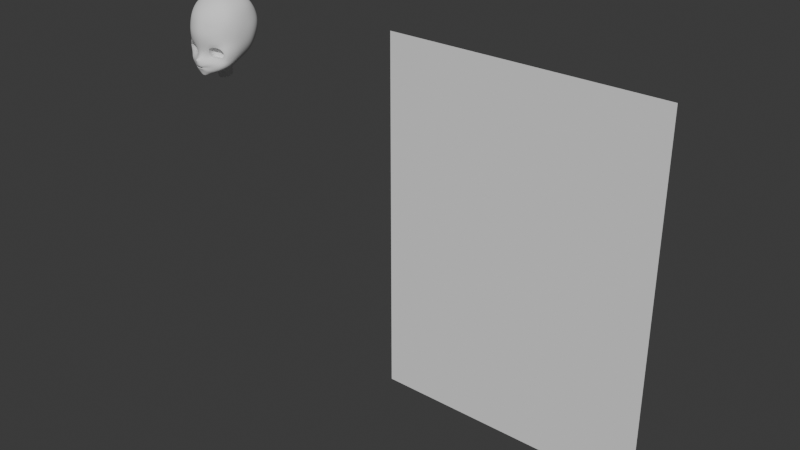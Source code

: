 # Source: fusako003.blend  (saved by Blender 4.2.66; exported with 4.5.12 LTS)
import bpy
from mathutils import Matrix  # noqa: F401  (used for matrix-valued properties, if any)

bpy.ops.wm.read_factory_settings(use_empty=True)
scene = bpy.context.scene
scene.name = 'Scene'

# ---- collections
col_collection = bpy.data.collections.new('Collection'); scene.collection.children.link(col_collection)

# ---- node groups
ng_smooth_by_angle = bpy.data.node_groups.new('Smooth by Angle', 'GeometryNodeTree')
_s = ng_smooth_by_angle.interface.new_socket(name='Mesh', in_out='OUTPUT', socket_type='NodeSocketGeometry')
_s = ng_smooth_by_angle.interface.new_socket(name='Mesh', in_out='INPUT', socket_type='NodeSocketGeometry')
_s = ng_smooth_by_angle.interface.new_socket(name='Angle', in_out='INPUT', socket_type='NodeSocketFloat')
_s.subtype = 'ANGLE'
_s.default_value = 0.5236
_s.min_value = 0.0
_s.max_value = 3.142
_s.description = 'Maximum face angle for smooth edges'
_s = ng_smooth_by_angle.interface.new_socket(name='Ignore Sharpness', in_out='INPUT', socket_type='NodeSocketBool')
_s.force_non_field = True
ng_smooth_by_angle.description = 'Set the sharpness of mesh edges based on the angle between the neighboring faces'
ng_smooth_by_angle.is_modifier = True
_N = ng_smooth_by_angle.nodes; _L = ng_smooth_by_angle.links
n0 = _N.new('GeometryNodeSetShadeSmooth'); n0.name = 'Set Shade Smooth'; n0.location = (120, -80)
n0.domain = 'EDGE'
n1 = _N.new('GeometryNodeSetShadeSmooth'); n1.name = 'Set Shade Smooth.001'; n1.location = (300, -80)
n2 = _N.new('NodeGroupOutput'); n2.name = 'Group Output'; n2.location = (480, -80)
n3 = _N.new('GeometryNodeInputMeshEdgeAngle'); n3.name = 'Edge Angle'; n3.location = (-440, -240)
n4 = _N.new('NodeGroupInput'); n4.name = 'Group Input'; n4.location = (-80, -80)
n5 = _N.new('GeometryNodeInputEdgeSmooth'); n5.name = 'Is Edge Smooth'; n5.location = (-260, -120)
n6 = _N.new('GeometryNodeInputShadeSmooth'); n6.name = 'Is Shade Smooth'; n6.location = (-440, -397)
n7 = _N.new('FunctionNodeCompare'); n7.name = 'Compare'; n7.location = (-260, -260)
n7.operation = 'LESS_EQUAL'
n7.inputs[6].default_value = (0.0, 0.0, 0.0, 0.0)
n7.inputs[7].default_value = (0.0, 0.0, 0.0, 0.0)
n8 = _N.new('FunctionNodeBooleanMath'); n8.name = 'Boolean Math.001'; n8.location = (-80, -260)
n9 = _N.new('NodeGroupInput'); n9.name = 'Group Input.001'; n9.location = (-440, -329)
n10 = _N.new('NodeGroupInput'); n10.name = 'Group Input.002'; n10.location = (-259, -189)
n11 = _N.new('FunctionNodeBooleanMath'); n11.name = 'Boolean Math'; n11.location = (-80, -149)
n11.operation = 'OR'
n12 = _N.new('FunctionNodeBooleanMath'); n12.name = 'Boolean Math.002'; n12.location = (-260, -380)
n12.operation = 'OR'
n13 = _N.new('NodeGroupInput'); n13.name = 'Group Input.003'; n13.location = (-440, -460)
_L.new(n3.outputs[0], n7.inputs[0])
_L.new(n1.outputs[0], n2.inputs[0])
_L.new(n9.outputs[1], n7.inputs[1])
_L.new(n7.outputs[0], n8.inputs[0])
_L.new(n4.outputs[0], n0.inputs[0])
_L.new(n0.outputs[0], n1.inputs[0])
_L.new(n8.outputs[0], n0.inputs[2])
_L.new(n10.outputs[2], n11.inputs[1])
_L.new(n5.outputs[0], n11.inputs[0])
_L.new(n11.outputs[0], n0.inputs[1])
_L.new(n13.outputs[2], n12.inputs[1])
_L.new(n6.outputs[0], n12.inputs[0])
_L.new(n12.outputs[0], n8.inputs[1])
n2.is_active_output = True

# ---- world
world_world = bpy.data.worlds.new('World'); scene.world = world_world
world_world.use_nodes = True; world_world.node_tree.nodes.clear()
_N = world_world.node_tree.nodes; _L = world_world.node_tree.links
n0 = _N.new('ShaderNodeOutputWorld'); n0.name = 'World Output'; n0.location = (300, 300)
n1 = _N.new('ShaderNodeBackground'); n1.name = 'Background'; n1.location = (10, 300)
n1.inputs[0].default_value = (0.05088, 0.05088, 0.05088, 1.0)
_L.new(n1.outputs[0], n0.inputs[0])
n0.is_active_output = True
world_world.color = (0.05088, 0.05088, 0.05088)
world_world.sun_shadow_jitter_overblur = 0.0

# ---- meshes
me_plane = bpy.data.meshes.new('Plane')
me_plane.from_pydata([(-1.0, -1.0, 0.0), (1.0, -1.0, 0.0), (-1.0, 1.0, 0.0), (1.0, 1.0, 0.0)], [], [(0, 1, 3, 2)])
_uv = me_plane.uv_layers.new(name='UVMap')
_uv.uv.foreach_set('vector', [0.0, 0.0, 1.0, 0.0, 1.0, 1.0, 0.0, 1.0])
me_plane.update()
me_circle = bpy.data.meshes.new('Circle')
me_circle.from_pydata([(0.04965, -0.09972, 1.038), (0.03247, -0.1073, 1.034), (0.02822, -0.1042, 1.019), (0.03034, -0.09807, 1.004), (0.05116, -0.09078, 1.0), (0.07065, -0.08615, 1.003), (0.08248, -0.08395, 1.019), (0.06796, -0.0918, 1.037), (0.05645, -0.1032, 1.049), (0.027, -0.1136, 1.042), (0.01999, -0.109, 1.02), (0.02031, -0.1096, 1.0), (0.05852, -0.09544, 0.9913), (0.08337, -0.08508, 0.991), (0.09066, -0.07825, 1.02), (0.08041, -0.0824, 1.047), (0.0, -0.1262, 0.9716), (0.004598, -0.1271, 0.9716), (0.01328, -0.1219, 0.9684), (0.00646, -0.1245, 0.967), (0.0, -0.1239, 0.9672), (0.0003219, -0.1312, 0.9774), (0.009918, -0.1292, 0.9767), (0.0297, -0.1109, 0.9711), (0.02259, -0.1176, 0.9595), (0.0002288, -0.117, 0.9546), (1.124e-07, -0.1184, 1.037), (-4.249e-07, -0.1137, 1.02), (1.624e-06, -0.1194, 1.003), (0.01369, -0.1247, 0.9909), (2.305e-05, -0.1385, 0.9971), (0.0595, -0.095, 0.9547), (-6.127e-05, -0.1126, 0.9346), (0.02988, -0.1003, 0.944), (0.0521, -0.1012, 0.9798), (0.07851, -0.09185, 0.9748), (0.08905, -0.04976, 0.9914), (0.09384, -0.04651, 1.019), (0.06522, -0.04943, 0.9599), (1.638e-05, -0.1052, 0.9359), (0.03505, -0.05396, 0.9523), (0.07984, -0.05157, 0.9726), (0.06421, -0.09818, 1.077), (0.02598, -0.1205, 1.073), (0.08339, -0.07649, 1.076), (-3.48e-08, -0.1255, 1.071), (0.09448, -0.04178, 1.053), (-8.619e-05, -0.1351, 0.9927), (0.003408, -0.1334, 0.9945), (-6.141e-06, -0.1314, 0.9993), (0.003426, -0.1276, 0.9963), (0.0034, -0.1329, 0.9917), (0.003269, -0.1245, 0.9672), (0.01067, -0.1179, 0.9551), (0.01322, -0.1078, 0.9382), (0.01319, -0.1055, 0.9397), (0.0377, -0.09495, 1.002), (0.03836, -0.1027, 0.9947), (0.008485, -0.1247, 0.9708), (0.02237, -0.1207, 0.9741), (0.03477, -0.114, 0.9844), (0.05455, -0.09304, 1.135), (0.02415, -0.1098, 1.126), (-1.555e-08, -0.1144, 1.13), (0.07931, -0.001603, 1.166), (0.04209, -0.004613, 1.191), (-9.311e-09, -0.007121, 1.201), (0.06097, 0.06303, 1.155), (0.03456, 0.07201, 1.164), (-3.864e-09, 0.07401, 1.168), (0.07234, 0.08208, 1.084), (0.0395, 0.1025, 1.086), (-1.005e-09, 0.1091, 1.085), (0.05832, 0.05943, 1.015), (0.02969, 0.07299, 1.015), (-1.574e-10, 0.07768, 1.015), (0.01847, 0.004085, 0.9245), (0.02648, 0.04969, 0.9912), (5.06e-11, 0.04944, 0.9905), (0.1002, 0.004025, 1.088), (0.02344, -0.1163, 1.1), (1.794e-08, -0.1222, 1.1), (0.06157, -0.09622, 1.102), (0.03894, 0.09362, 1.125), (2.093e-09, 0.1011, 1.126), (0.06711, 0.07973, 1.12), (0.09366, 0.002499, 1.124), (0.04235, -0.04724, 1.187), (1.222e-08, -0.0467, 1.191), (0.07777, -0.0473, 1.16), (0.09988, -0.03867, 1.083), (0.09664, -0.03434, 1.124), (0.08954, 0.0004854, 1.023), (0.03841, 0.03639, 1.186), (6.348e-09, 0.03263, 1.198), (0.07421, 0.03662, 1.162), (0.09429, 0.04179, 1.086), (0.08493, 0.03911, 1.126), (0.08205, 0.03494, 1.017), (-1.441e-08, -0.07416, 1.177), (0.08652, -0.07206, 1.116), (0.03403, -0.08041, 1.168), (0.0693, -0.06797, 1.151), (0.03521, 0.08754, 1.046), (4.251e-10, 0.09261, 1.049), (0.06778, 0.07332, 1.046), (0.09841, 0.002591, 1.05), (0.09031, 0.03983, 1.049), (0.0, 0.01225, 0.927), (-6.185e-13, 0.008372, 0.9569), (0.019, 0.0004832, 0.9555), (0.02714, -0.01374, 0.9192), (0.02917, -0.01825, 0.951), (0.02351, -0.02673, 0.9153), (0.02533, -0.03203, 0.9463), (0.01357, -0.03624, 0.9124), (0.01463, -0.04211, 0.9427), (0.0, -0.03972, 0.9113), (1.077e-06, -0.0458, 0.9413), (3.256e-12, 0.01501, 0.9701), (0.02582, 0.005986, 0.9663), (0.03831, -0.01822, 0.9567), (0.03318, -0.03624, 0.9503), (0.02561, -0.04356, 0.9476), (-4.347e-06, -0.05395, 0.9451), (0.0756, -0.001051, 0.9903), (0.06587, 0.02541, 0.9933), (0.04803, 0.04255, 0.9924), (0.02309, 0.03077, 0.9774), (-1.396e-11, 0.03524, 0.9761), (0.05728, -0.009396, 0.9731), (0.04675, 0.01354, 0.9779), (0.03826, 0.02743, 0.9842), (0.041, -0.1035, 1.036), (0.04172, -0.109, 1.046), (0.04468, -0.1117, 1.076), (0.04102, -0.1047, 1.121), (0.04406, -0.1076, 1.1), (1.539e-08, -0.0966, 1.156), (0.02512, -0.09726, 1.149), (0.05103, -0.08323, 1.041), (0.02924, -0.09322, 1.036), (0.0247, -0.08916, 1.019), (0.02637, -0.08104, 1.002), (0.0517, -0.07137, 0.9974), (0.07592, -0.06487, 0.9998), (0.08991, -0.06232, 1.019), (0.07215, -0.07273, 1.039), (0.03458, -0.07691, 0.9995), (0.03792, -0.08825, 1.039), (0.03242, -0.07163, 1.022), (0.04754, -0.06636, 1.022), (0.0, -0.1107, 0.9785), (0.006297, -0.1107, 0.9782), (0.01961, -0.1086, 0.9682), (0.008287, -0.1077, 0.9611), (0.0, -0.1079, 0.9623), (0.0, -0.1079, 0.9623), (0.01241, -0.1102, 0.9769), (0.0, -0.09282, 0.9785), (0.006297, -0.09276, 0.9782), (0.01961, -0.09075, 0.9682), (0.008287, -0.08985, 0.9611), (0.0, -0.08999, 0.9623), (0.0, -0.08998, 0.9623), (0.01241, -0.09228, 0.9769), (0.0, -0.0914, 0.9704), (0.007292, -0.09131, 0.9696)], [], [(7, 6, 14, 15), (5, 4, 12, 13), (3, 2, 10, 11), (133, 0, 8, 134), (0, 7, 15, 8), (6, 5, 13, 14), (56, 3, 11, 57), (2, 1, 9, 10), (18, 19, 24, 23), (16, 17, 22, 21), (52, 20, 25, 53), (58, 18, 23, 59), (11, 10, 27, 28), (10, 9, 26, 27), (11, 50, 48, 29), (22, 29, 48, 51), (35, 34, 23, 31), (54, 53, 25, 32), (31, 23, 24, 33), (13, 12, 34, 35), (59, 60, 29, 22), (60, 57, 11, 29), (14, 13, 36, 37), (35, 31, 38, 41), (31, 33, 40, 38), (13, 35, 41, 36), (54, 32, 39, 55), (26, 9, 43, 45), (8, 15, 44, 42), (134, 8, 42, 135), (46, 15, 14, 37), (33, 54, 55, 40), (48, 50, 49, 30), (49, 50, 11, 28), (51, 48, 30, 47), (47, 21, 22, 51), (33, 24, 53, 54), (19, 52, 53, 24), (34, 12, 57, 60), (23, 34, 60, 59), (17, 58, 59, 22), (4, 56, 57, 12), (81, 80, 62, 63), (137, 82, 61, 136), (88, 87, 65, 66), (87, 89, 64, 65), (94, 93, 68, 69), (93, 95, 67, 68), (84, 83, 71, 72), (83, 85, 70, 71), (104, 103, 74, 75), (103, 105, 73, 74), (75, 74, 77, 78), (100, 102, 61, 82), (97, 85, 67, 95), (96, 70, 85, 97), (44, 100, 82, 42), (68, 67, 85, 83), (69, 68, 83, 84), (135, 42, 82, 137), (45, 43, 80, 81), (79, 86, 91, 90), (86, 64, 89, 91), (101, 102, 89, 87), (99, 101, 87, 88), (107, 96, 79, 106), (105, 70, 96, 107), (79, 96, 97, 86), (86, 97, 95, 64), (65, 64, 95, 93), (66, 65, 93, 94), (138, 139, 101, 99), (61, 102, 101, 139), (90, 91, 100, 44), (91, 89, 102, 100), (90, 44, 15, 46), (73, 105, 107, 98), (98, 107, 106, 92), (71, 70, 105, 103), (72, 71, 103, 104), (106, 79, 90, 46), (92, 106, 46, 37), (108, 109, 110, 76), (76, 110, 112, 111), (111, 112, 114, 113), (113, 114, 116, 115), (115, 116, 118, 117), (118, 116, 123, 124), (116, 114, 122, 123), (114, 112, 121, 122), (112, 110, 120, 121), (110, 109, 119, 120), (128, 120, 119, 129), (130, 121, 120, 131), (92, 125, 126, 98), (132, 127, 126, 131), (39, 124, 123, 55), (98, 126, 127, 73), (77, 74, 73, 127), (40, 55, 123, 122), (38, 40, 122, 121), (120, 128, 132, 131), (125, 130, 131, 126), (77, 128, 129, 78), (128, 77, 127, 132), (125, 92, 37, 36), (130, 125, 36, 41), (121, 130, 41, 38), (43, 135, 137, 80), (80, 137, 136, 62), (9, 134, 135, 43), (1, 133, 134, 9), (63, 62, 139, 138), (62, 136, 61, 139), (5, 6, 146, 145), (133, 1, 141, 149), (2, 3, 143, 142), (6, 7, 147, 146), (3, 56, 148, 143), (0, 133, 149, 140), (7, 0, 140, 147), (4, 5, 145, 144), (56, 4, 144, 148), (1, 2, 142, 141), (150, 148, 144, 151), (149, 150, 151, 140), (150, 149, 141, 142), (148, 150, 142, 143), (146, 147, 140, 151), (145, 146, 151, 144), (20, 52, 157, 156), (18, 58, 158, 154), (52, 19, 155, 157), (58, 17, 153, 158), (19, 18, 154, 155), (17, 16, 152, 153), (156, 157, 164, 163), (154, 158, 165, 161), (157, 155, 162, 164), (155, 154, 161, 162), (153, 152, 159, 160), (158, 153, 160, 165), (166, 164, 162, 167), (159, 166, 167, 160), (161, 165, 160, 167), (161, 167, 162)])
me_circle.polygons.foreach_set('use_smooth', [True] * 146)
_k = set([(0, 7), (0, 133), (1, 2), (1, 133), (2, 3), (3, 56), (4, 5), (4, 56), (5, 6), (6, 7), (140, 147), (140, 149), (141, 142), (141, 149), (142, 143), (143, 148), (144, 145), (144, 148), (145, 146), (146, 147)])
me_circle.attributes.new('sharp_edge', 'BOOLEAN', 'EDGE').data.foreach_set('value', [ (min(e.vertices), max(e.vertices)) in _k for e in me_circle.edges])
_k = {(0, 133): 1.0, (1, 2): 1.0, (2, 3): 1.0, (3, 56): 1.0, (4, 5): 1.0, (5, 6): 1.0, (6, 7): 1.0, (0, 7): 1.0, (16, 17): 1.0, (18, 58): 1.0, (18, 19): 1.0, (20, 52): 1.0, (19, 52): 1.0, (4, 56): 1.0, (17, 58): 1.0, (1, 133): 1.0, (143, 148): 1.0, (142, 143): 1.0, (141, 142): 1.0, (140, 149): 1.0, (144, 145): 1.0, (145, 146): 1.0, (146, 147): 1.0, (140, 147): 1.0, (144, 148): 1.0, (141, 149): 1.0}
me_circle.attributes.new('crease_edge', 'FLOAT', 'EDGE').data.foreach_set('value', [_k.get((min(e.vertices), max(e.vertices)), 0.0) for e in me_circle.edges])
_uv = me_circle.uv_layers.new(name='UVMap')
_uv.uv.foreach_set('vector', [0.0, 0.0, 0.0, 0.0, 0.0, 0.0, 0.0, 0.0, 0.0, 0.0, 0.0, 0.0, 0.0, 0.0, 0.0, 0.0, 0.0, 0.0, 0.0, 0.0, 0.0, 0.0, 0.0, 0.0, 0.0, 0.0, 0.0, 0.0, 0.0, 0.0, 0.0, 0.0, 0.0, 0.0, 0.0, 0.0, 0.0, 0.0, 0.0, 0.0, 0.0, 0.0, 0.0, 0.0, 0.0, 0.0, 0.0, 0.0, 0.0, 0.0, 0.0, 0.0, 0.0, 0.0, 0.0, 0.0, 0.0, 0.0, 0.0, 0.0, 0.0, 0.0, 0.0, 0.0, 0.0, 0.0, 0.0, 0.0, 0.0, 0.0, 0.0, 0.0, 0.0, 0.0, 0.0, 0.0, 0.0, 0.0, 0.0, 0.0, 0.0, 0.0, 0.0, 0.0, 0.0, 0.0, 0.0, 0.0, 0.0, 0.0, 0.0, 0.0, 0.0, 0.0, 0.0, 0.0, 0.0, 0.0, 0.0, 0.0, 0.0, 0.0, 0.0, 0.0, 0.0, 0.0, 0.0, 0.0, 0.0, 0.0, 0.0, 0.0, 0.0, 0.0, 0.0, 0.0, 0.0, 0.0, 0.0, 0.0, 0.0, 0.0, 0.0, 0.0, 0.0, 0.0, 0.0, 0.0, 0.0, 0.0, 0.0, 0.0, 0.0, 0.0, 0.0, 0.0, 0.0, 0.0, 0.0, 0.0, 0.0, 0.0, 0.0, 0.0, 0.0, 0.0, 0.0, 0.0, 0.0, 0.0, 0.0, 0.0, 0.0, 0.0, 0.0, 0.0, 0.0, 0.0, 0.0, 0.0, 0.0, 0.0, 0.0, 0.0, 0.0, 0.0, 0.0, 0.0, 0.0, 0.0, 0.0, 0.0, 0.0, 0.0, 0.0, 0.0, 0.0, 0.0, 0.0, 0.0, 0.0, 0.0, 0.0, 0.0, 0.0, 0.0, 0.0, 0.0, 0.0, 0.0, 0.0, 0.0, 0.0, 0.0, 0.0, 0.0, 0.0, 0.0, 0.0, 0.0, 0.0, 0.0, 0.0, 0.0, 0.0, 0.0, 0.0, 0.0, 0.0, 0.0, 0.0, 0.0, 0.0, 0.0, 0.0, 0.0, 0.0, 0.0, 0.0, 0.0, 0.0, 0.0, 0.0, 0.0, 0.0, 0.0, 0.0, 0.0, 0.0, 0.0, 0.0, 0.0, 0.0, 0.0, 0.0, 0.0, 0.0, 0.0, 0.0, 0.0, 0.0, 0.0, 0.0, 0.0, 0.0, 0.0, 0.0, 0.0, 0.0, 0.0, 0.0, 0.0, 0.0, 0.0, 0.0, 0.0, 0.0, 0.0, 0.0, 0.0, 0.0, 0.0, 0.0, 0.0, 0.0, 0.0, 0.0, 0.0, 0.0, 0.0, 0.0, 0.0, 0.0, 0.0, 0.0, 0.0, 0.0, 0.0, 0.0, 0.0, 0.0, 0.0, 0.0, 0.0, 0.0, 0.0, 0.0, 0.0, 0.0, 0.0, 0.0, 0.0, 0.0, 0.0, 0.0, 0.0, 0.0, 0.0, 0.0, 0.0, 0.0, 0.0, 0.0, 0.0, 0.0, 0.0, 0.0, 0.0, 0.0, 0.0, 0.0, 0.0, 0.0, 0.0, 0.0, 0.0, 0.0, 0.0, 0.0, 0.0, 0.0, 0.0, 0.0, 0.0, 0.0, 0.0, 0.0, 0.0, 0.0, 0.0, 0.0, 0.0, 0.0, 0.0, 0.0, 0.0, 0.0, 0.0, 0.0, 0.0, 0.0, 0.0, 0.0, 0.0, 0.0, 0.0, 0.0, 0.0, 0.0, 0.0, 0.0, 0.0, 0.0, 0.0, 0.0, 0.0, 0.0, 0.0, 0.0, 0.0, 0.0, 0.0, 0.0, 0.0, 0.0, 0.0, 0.0, 0.0, 0.0, 0.0, 0.0, 0.0, 0.0, 0.0, 0.0, 0.0, 0.0, 0.0, 0.0, 0.0, 0.0, 0.0, 0.0, 0.0, 0.0, 0.0, 0.0, 0.0, 0.0, 0.0, 0.0, 0.0, 0.0, 0.0, 0.0, 0.0, 0.0, 0.0, 0.0, 0.0, 0.0, 0.0, 0.0, 0.0, 0.0, 0.0, 0.0, 0.0, 0.0, 0.0, 0.0, 0.0, 0.0, 0.0, 0.0, 0.0, 0.0, 0.0, 0.0, 0.0, 0.0, 0.0, 0.0, 0.0, 0.0, 0.0, 0.0, 0.0, 0.0, 0.0, 0.0, 0.0, 0.0, 0.0, 0.0, 0.0, 0.0, 0.0, 0.0, 0.0, 0.0, 0.0, 0.0, 0.0, 0.0, 0.0, 0.0, 0.0, 0.0, 0.0, 0.0, 0.0, 0.0, 0.0, 0.0, 0.0, 0.0, 0.0, 0.0, 0.0, 0.0, 0.0, 0.0, 0.0, 0.0, 0.0, 0.0, 0.0, 0.0, 0.0, 0.0, 0.0, 0.0, 0.0, 0.0, 0.0, 0.0, 0.0, 0.0, 0.0, 0.0, 0.0, 0.0, 0.0, 0.0, 0.0, 0.0, 0.0, 0.0, 0.0, 0.0, 0.0, 0.0, 0.0, 0.0, 0.0, 0.0, 0.0, 0.0, 0.0, 0.0, 0.0, 0.0, 0.0, 0.0, 0.0, 0.0, 0.0, 0.0, 0.0, 0.0, 0.0, 0.0, 0.0, 0.0, 0.0, 0.0, 0.0, 0.0, 0.0, 0.0, 0.0, 0.0, 0.0, 0.0, 0.0, 0.0, 0.0, 0.0, 0.0, 0.0, 0.0, 0.0, 0.0, 0.0, 0.0, 0.0, 0.0, 0.0, 0.0, 0.0, 0.0, 0.0, 0.0, 0.0, 0.0, 0.0, 0.0, 0.0, 0.0, 0.0, 0.0, 0.0, 0.0, 0.0, 0.0, 0.0, 0.0, 0.0, 0.0, 0.0, 0.0, 0.0, 0.0, 0.0, 0.0, 0.0, 0.0, 0.0, 0.0, 0.0, 0.0, 0.0, 0.0, 0.0, 0.0, 0.0, 0.0, 0.0, 0.0, 0.0, 0.0, 0.0, 0.0, 0.0, 0.0, 0.0, 0.0, 0.0, 0.0, 0.0, 0.0, 0.0, 0.0, 0.0, 0.0, 0.0, 0.0, 0.0, 0.0, 0.0, 0.0, 0.0, 0.0, 0.0, 0.0, 0.0, 0.0, 0.0, 0.0, 0.0, 0.0, 0.0, 0.0, 0.0, 0.0, 0.0, 0.0, 0.0, 0.0, 0.0, 0.0, 0.0, 0.0, 0.0, 0.0, 0.0, 0.0, 0.0, 0.0, 0.0, 0.0, 0.0, 0.0, 0.0, 0.0, 0.0, 0.0, 0.0, 0.0, 0.0, 0.0, 0.0, 0.0, 0.0, 0.0, 0.0, 0.0, 0.0, 0.0, 0.0, 0.0, 0.0, 0.0, 0.0, 0.0, 1.0, 0.0, 0.9955, 0.852, 0.9189, 0.7982, 0.9167, 0.0, 0.8333, 0.0, 0.8348, 0.7969, 0.7509, 0.7962, 0.75, 0.0, 0.75, 0.0, 0.7509, 0.7962, 0.6675, 0.7963, 0.6667, 0.0, 0.6667, 0.0, 0.6675, 0.7963, 0.5846, 0.7971, 0.5833, 0.0, 0.5833, 0.0, 0.5846, 0.7971, 0.5, 0.8507, 0.5, 0.0, 0.5, 0.8507, 0.5846, 0.7971, 0.6205, 1.0, 0.5, 1.0, 0.5846, 0.7971, 0.6675, 0.7963, 0.6667, 1.0, 0.6205, 1.0, 0.6675, 0.7963, 0.7509, 0.7962, 0.75, 1.0, 0.6667, 1.0, 0.7509, 0.7962, 0.8348, 0.7969, 0.8333, 1.0, 0.75, 1.0, 0.9189, 0.7982, 0.9955, 0.852, 1.0, 1.0, 0.9167, 1.0, 0.4583, 0.5, 0.9167, 1.0, 1.0, 1.0, 0.5, 0.5, 0.5668, 0.7557, 0.75, 1.0, 0.8333, 1.0, 0.6298, 0.7557, 0.0, 0.0, 0.3836, 0.5114, 0.4262, 0.5114, 0.0, 0.0, 0.0, 0.0, 0.0, 0.0, 0.0, 0.0, 0.0, 0.0, 0.0, 0.0, 0.5, 1.0, 0.6205, 1.0, 0.0, 0.0, 0.0, 0.0, 0.4262, 0.5114, 0.0, 0.0, 0.0, 0.0, 0.0, 0.0, 0.0, 0.0, 0.0, 0.0, 0.0, 0.0, 0.0, 0.0, 0.0, 0.0, 0.0, 0.0, 0.0, 0.0, 0.0, 0.0, 0.0, 0.0, 0.0, 0.0, 0.0, 0.0, 0.0, 0.0, 0.0, 0.0, 0.0, 0.0, 0.0, 0.0, 0.3836, 0.5114, 0.5668, 0.7557, 0.6298, 0.7557, 0.4262, 0.5114, 0.0, 0.0, 0.4583, 0.5, 0.5, 0.5, 0.0, 0.0, 0.0, 0.0, 0.0, 0.0, 0.0, 0.0, 0.0, 0.0, 0.0, 0.0, 0.0, 0.0, 0.0, 0.0, 0.0, 0.0, 0.0, 0.0, 0.0, 0.0, 0.0, 0.0, 0.0, 0.0, 0.0, 0.0, 0.0, 0.0, 0.0, 0.0, 0.0, 0.0, 0.0, 0.0, 0.0, 0.0, 0.0, 0.0, 0.0, 0.0, 0.0, 0.0, 0.0, 0.0, 0.0, 0.0, 0.0, 0.0, 0.0, 0.0, 0.0, 0.0, 0.0, 0.0, 0.0, 0.0, 0.0, 0.0, 0.0, 0.0, 0.0, 0.0, 0.0, 0.0, 0.0, 0.0, 0.0, 0.0, 0.0, 0.0, 0.0, 0.0, 0.0, 0.0, 0.0, 0.0, 0.0, 0.0, 0.0, 0.0, 0.0, 0.0, 0.0, 0.0, 0.0, 0.0, 0.0, 0.0, 0.0, 0.0, 0.0, 0.0, 0.0, 0.0, 0.0, 0.0, 0.0, 0.0, 0.0, 0.0, 0.0, 0.0, 0.0, 0.0, 0.0, 0.0, 0.0, 0.0, 0.0, 0.0, 0.0, 0.0, 0.0, 0.0, 0.0, 0.0, 0.0, 0.0, 0.0, 0.0, 0.0, 0.0, 0.0, 0.0, 0.0, 0.0, 0.0, 0.0, 0.0, 0.0, 0.0, 0.0, 0.0, 0.0, 0.0, 0.0, 0.0, 0.0, 0.0, 0.0, 0.0, 0.0, 0.0, 0.0, 0.0, 0.0, 0.0, 0.0, 0.0, 0.0, 0.0, 0.0, 0.0, 0.0, 0.0, 0.0, 0.0, 0.0, 0.0, 0.0, 0.0, 0.0, 0.0, 0.0, 0.0, 0.0, 0.0, 0.0, 0.0, 0.0, 0.0, 0.0, 0.0, 0.0, 0.0, 0.0, 0.0, 0.0, 0.0, 0.0, 0.0, 0.0, 0.0, 0.0, 0.0, 0.0, 0.0, 0.0, 0.0, 0.0, 0.0, 0.0, 0.0, 0.0, 0.0, 0.0, 0.0, 0.0, 0.0, 0.0, 0.0, 0.0, 0.0, 0.0, 0.0, 0.0, 0.0, 0.0, 0.0, 0.0, 0.0, 0.0, 0.0, 0.0, 0.0, 0.0, 0.0, 0.0, 0.0, 0.0, 0.0, 0.0, 0.0, 0.0, 0.0, 0.0, 0.0, 0.0, 0.0, 0.0, 0.0, 0.0, 0.0, 0.0, 0.0, 0.0, 0.0, 0.0, 0.0, 0.0, 0.0, 0.0, 0.0, 0.0, 0.0, 0.0, 0.0, 0.0, 0.0, 0.0, 0.0, 0.0, 0.0, 0.0, 0.0, 0.0, 0.0, 0.0, 0.0, 0.0, 0.0, 0.0, 0.0, 0.0, 0.0, 0.0, 0.0, 0.0, 0.0, 0.0, 0.0, 0.0, 0.0, 0.0, 0.0, 0.0, 0.0, 0.0, 0.0, 0.0, 0.0, 0.0, 0.0, 0.0, 0.0, 0.0, 0.0, 0.0, 0.0, 0.0, 0.0, 0.0, 0.0, 0.0, 0.0, 0.0, 0.0, 0.0, 0.0, 0.0, 0.0, 0.0, 0.0, 0.0, 0.0, 0.0, 0.0, 0.0, 0.0, 0.0, 0.0, 0.0, 0.0, 0.0, 0.0, 0.0, 0.0, 0.0, 0.0, 0.0, 0.0, 0.0, 0.0, 0.0, 0.0, 0.0, 0.0, 0.0, 0.0, 0.0, 0.0, 0.0, 0.0, 0.0])
me_circle.update()

# ---- objects
ob_empty = bpy.data.objects.new('Empty', None)
ob_empty_001 = bpy.data.objects.new('Empty.001', None)
ob_plane = bpy.data.objects.new('Plane', me_plane)
ob_circle = bpy.data.objects.new('Circle', me_circle)

# ---- transforms, parenting, visibility, modifiers, constraints
ob_empty.location = (0.0, 0.3544, 0.6389)
ob_empty.rotation_euler = (1.571, -0.0, -0.0)
ob_empty.scale = (0.2821, 0.2821, 0.2821)
ob_empty.empty_display_type = 'IMAGE'
ob_empty.empty_display_size = 5.0
ob_empty.empty_image_side = 'FRONT'
ob_empty_001.location = (-0.16, 0.0, 0.6389)
ob_empty_001.rotation_euler = (1.571, -0.0, 1.571)
ob_empty_001.scale = (0.2821, 0.2821, 0.2821)
ob_empty_001.empty_display_type = 'IMAGE'
ob_empty_001.empty_display_size = 5.0
ob_empty_001.use_empty_image_alpha = True
ob_empty_001.empty_image_side = 'FRONT'
ob_empty_001.color = (1.0, 1.0, 1.0, 0.2598)
ob_plane.location = (1.153, 0.0, 0.6)
ob_plane.rotation_euler = (1.571, -0.0, 0.0)
ob_plane.scale = (0.45, 0.6, 1.0)
ob_circle.location = (0.0, 0.0, 0.0)
_m = ob_circle.modifiers.new('Mirror', 'MIRROR')
_m.use_clip = True
_m = ob_circle.modifiers.new('Subdivision', 'SUBSURF')
_m = ob_circle.modifiers.new('Smooth by Angle', 'NODES')
_m.node_group = ng_smooth_by_angle
_gi = [s.identifier for s in ng_smooth_by_angle.interface.items_tree if s.item_type == 'SOCKET' and s.in_out == 'INPUT']
_m[_gi[1]] = 3.142  # Angle
_m.use_pin_to_last = True
_m.show_group_selector = False

# ---- collection membership
col_collection.objects.link(ob_empty)
col_collection.objects.link(ob_empty_001)
col_collection.objects.link(ob_plane)
col_collection.objects.link(ob_circle)

# ---- scene / render settings (as saved in the file)
scene.frame_start = 1; scene.frame_end = 250; scene.frame_set(0)
scene.render.engine = 'BLENDER_EEVEE_NEXT'
bpy.context.view_layer.update()

# ---- added for rendering (the .blend has no active camera and no usable light): camera, sun
cam_auto = bpy.data.cameras.new('AutoCamera')
cam_auto.lens = 50.0
cam_auto.sensor_width = 36.0
cam_auto.clip_end = 1000.0
ob_auto_camera = bpy.data.objects.new('AutoCamera', cam_auto)
scene.collection.objects.link(ob_auto_camera)
ob_auto_camera.location = (2.69124, -2.34278, 2.15102)
ob_auto_camera.rotation_euler = (1.09748, -7.21219e-08, 0.694738)
scene.camera = ob_auto_camera
light_auto_sun = bpy.data.lights.new('AutoSun', 'SUN')
light_auto_sun.energy = 3.0
light_auto_sun.angle = 0.0523599
ob_auto_sun = bpy.data.objects.new('AutoSun', light_auto_sun)
scene.collection.objects.link(ob_auto_sun)
ob_auto_sun.rotation_euler = (0.872665, 0.174533, 0.523599)
bpy.context.view_layer.update()
